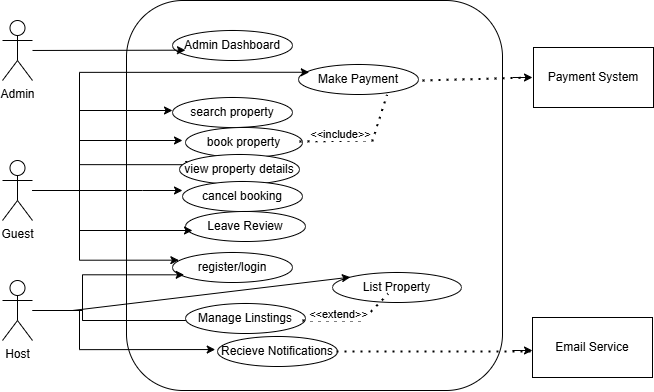

The diagram above was exported from draw.io. Its source (the exported page's mxGraphModel, read from the mxfile embedded in the PNG):
<mxGraphModel dx="713" dy="711" grid="1" gridSize="10" guides="1" tooltips="1" connect="1" arrows="1" fold="1" page="1" pageScale="1" pageWidth="827" pageHeight="1169" math="0" shadow="0">
  <root>
    <mxCell id="0" />
    <mxCell id="1" parent="0" />
    <mxCell id="7OB1cYPwpjK20I9xuPEj-1" value="Admin" style="shape=umlActor;verticalLabelPosition=bottom;verticalAlign=top;html=1;outlineConnect=0;" vertex="1" parent="1">
      <mxGeometry x="150" y="80" width="30" height="60" as="geometry" />
    </mxCell>
    <mxCell id="7OB1cYPwpjK20I9xuPEj-2" value="Guest" style="shape=umlActor;verticalLabelPosition=bottom;verticalAlign=top;html=1;outlineConnect=0;" vertex="1" parent="1">
      <mxGeometry x="150" y="220" width="30" height="60" as="geometry" />
    </mxCell>
    <mxCell id="7OB1cYPwpjK20I9xuPEj-3" value="Host" style="shape=umlActor;verticalLabelPosition=bottom;verticalAlign=top;html=1;outlineConnect=0;" vertex="1" parent="1">
      <mxGeometry x="150" y="340" width="30" height="60" as="geometry" />
    </mxCell>
    <mxCell id="7OB1cYPwpjK20I9xuPEj-5" value="" style="rounded=1;whiteSpace=wrap;html=1;" vertex="1" parent="1">
      <mxGeometry x="274" y="60" width="376" height="390" as="geometry" />
    </mxCell>
    <mxCell id="7OB1cYPwpjK20I9xuPEj-12" style="edgeStyle=orthogonalEdgeStyle;rounded=0;orthogonalLoop=1;jettySize=auto;html=1;entryX=0.214;entryY=0.816;entryDx=0;entryDy=0;entryPerimeter=0;" edge="1" parent="1" source="7OB1cYPwpjK20I9xuPEj-3" target="7OB1cYPwpjK20I9xuPEj-5">
      <mxGeometry relative="1" as="geometry">
        <Array as="points">
          <mxPoint x="230" y="370" />
          <mxPoint x="230" y="380" />
        </Array>
      </mxGeometry>
    </mxCell>
    <mxCell id="7OB1cYPwpjK20I9xuPEj-14" style="edgeStyle=orthogonalEdgeStyle;rounded=0;orthogonalLoop=1;jettySize=auto;html=1;entryX=0.179;entryY=0.421;entryDx=0;entryDy=0;entryPerimeter=0;" edge="1" parent="1" source="7OB1cYPwpjK20I9xuPEj-2" target="7OB1cYPwpjK20I9xuPEj-5">
      <mxGeometry relative="1" as="geometry" />
    </mxCell>
    <mxCell id="7OB1cYPwpjK20I9xuPEj-15" style="edgeStyle=orthogonalEdgeStyle;rounded=0;orthogonalLoop=1;jettySize=auto;html=1;" edge="1" parent="1" source="7OB1cYPwpjK20I9xuPEj-2">
      <mxGeometry relative="1" as="geometry">
        <mxPoint x="330" y="200" as="targetPoint" />
        <Array as="points">
          <mxPoint x="227" y="250" />
          <mxPoint x="227" y="200" />
          <mxPoint x="324" y="200" />
        </Array>
      </mxGeometry>
    </mxCell>
    <mxCell id="7OB1cYPwpjK20I9xuPEj-16" style="edgeStyle=orthogonalEdgeStyle;rounded=0;orthogonalLoop=1;jettySize=auto;html=1;" edge="1" parent="1" source="7OB1cYPwpjK20I9xuPEj-2">
      <mxGeometry relative="1" as="geometry">
        <mxPoint x="330" y="250" as="targetPoint" />
        <Array as="points">
          <mxPoint x="290" y="250" />
          <mxPoint x="290" y="250" />
        </Array>
      </mxGeometry>
    </mxCell>
    <mxCell id="7OB1cYPwpjK20I9xuPEj-17" style="edgeStyle=orthogonalEdgeStyle;rounded=0;orthogonalLoop=1;jettySize=auto;html=1;entryX=0.053;entryY=0.256;entryDx=0;entryDy=0;entryPerimeter=0;" edge="1" parent="1" source="7OB1cYPwpjK20I9xuPEj-2" target="7OB1cYPwpjK20I9xuPEj-45">
      <mxGeometry relative="1" as="geometry">
        <Array as="points">
          <mxPoint x="227" y="250" />
          <mxPoint x="227" y="320" />
        </Array>
      </mxGeometry>
    </mxCell>
    <mxCell id="7OB1cYPwpjK20I9xuPEj-24" style="edgeStyle=orthogonalEdgeStyle;rounded=0;orthogonalLoop=1;jettySize=auto;html=1;exitX=0.2;exitY=0.579;exitDx=0;exitDy=0;exitPerimeter=0;" edge="1" parent="1" source="7OB1cYPwpjK20I9xuPEj-5">
      <mxGeometry relative="1" as="geometry">
        <mxPoint x="320" y="170" as="targetPoint" />
        <Array as="points">
          <mxPoint x="227" y="290" />
          <mxPoint x="227" y="170" />
        </Array>
      </mxGeometry>
    </mxCell>
    <mxCell id="7OB1cYPwpjK20I9xuPEj-29" value="Admin Dashboard" style="ellipse;whiteSpace=wrap;html=1;" vertex="1" parent="1">
      <mxGeometry x="320" y="90" width="120" height="30" as="geometry" />
    </mxCell>
    <mxCell id="7OB1cYPwpjK20I9xuPEj-30" value="search property" style="ellipse;whiteSpace=wrap;html=1;" vertex="1" parent="1">
      <mxGeometry x="320" y="157" width="120" height="30" as="geometry" />
    </mxCell>
    <mxCell id="7OB1cYPwpjK20I9xuPEj-33" value="book property" style="ellipse;whiteSpace=wrap;html=1;" vertex="1" parent="1">
      <mxGeometry x="333" y="187" width="117" height="30" as="geometry" />
    </mxCell>
    <mxCell id="7OB1cYPwpjK20I9xuPEj-38" value="view property details" style="ellipse;whiteSpace=wrap;html=1;" vertex="1" parent="1">
      <mxGeometry x="327" y="214" width="120" height="30" as="geometry" />
    </mxCell>
    <mxCell id="7OB1cYPwpjK20I9xuPEj-41" value="cancel booking" style="ellipse;whiteSpace=wrap;html=1;" vertex="1" parent="1">
      <mxGeometry x="330" y="241" width="120" height="30" as="geometry" />
    </mxCell>
    <mxCell id="7OB1cYPwpjK20I9xuPEj-44" value="Leave Review" style="ellipse;whiteSpace=wrap;html=1;" vertex="1" parent="1">
      <mxGeometry x="333" y="271" width="120" height="30" as="geometry" />
    </mxCell>
    <mxCell id="7OB1cYPwpjK20I9xuPEj-45" value="register/login" style="ellipse;whiteSpace=wrap;html=1;" vertex="1" parent="1">
      <mxGeometry x="320" y="312" width="120" height="30" as="geometry" />
    </mxCell>
    <mxCell id="7OB1cYPwpjK20I9xuPEj-48" value="" style="endArrow=classic;html=1;rounded=0;" edge="1" parent="1">
      <mxGeometry width="50" height="50" relative="1" as="geometry">
        <mxPoint x="230" y="290" as="sourcePoint" />
        <mxPoint x="340" y="290" as="targetPoint" />
        <Array as="points" />
      </mxGeometry>
    </mxCell>
    <mxCell id="7OB1cYPwpjK20I9xuPEj-49" style="edgeStyle=orthogonalEdgeStyle;rounded=0;orthogonalLoop=1;jettySize=auto;html=1;entryX=0.097;entryY=0.744;entryDx=0;entryDy=0;entryPerimeter=0;" edge="1" parent="1" target="7OB1cYPwpjK20I9xuPEj-45">
      <mxGeometry relative="1" as="geometry">
        <mxPoint x="230" y="380" as="sourcePoint" />
        <Array as="points">
          <mxPoint x="230" y="370" />
          <mxPoint x="230" y="334" />
        </Array>
      </mxGeometry>
    </mxCell>
    <mxCell id="7OB1cYPwpjK20I9xuPEj-50" value="List Property" style="ellipse;whiteSpace=wrap;html=1;" vertex="1" parent="1">
      <mxGeometry x="480" y="332" width="129" height="30" as="geometry" />
    </mxCell>
    <mxCell id="7OB1cYPwpjK20I9xuPEj-51" style="edgeStyle=orthogonalEdgeStyle;rounded=0;orthogonalLoop=1;jettySize=auto;html=1;entryX=0.236;entryY=0.895;entryDx=0;entryDy=0;entryPerimeter=0;" edge="1" parent="1" source="7OB1cYPwpjK20I9xuPEj-3" target="7OB1cYPwpjK20I9xuPEj-5">
      <mxGeometry relative="1" as="geometry" />
    </mxCell>
    <mxCell id="7OB1cYPwpjK20I9xuPEj-52" value="Manage Linstings" style="ellipse;whiteSpace=wrap;html=1;" vertex="1" parent="1">
      <mxGeometry x="333" y="363" width="120" height="30" as="geometry" />
    </mxCell>
    <mxCell id="7OB1cYPwpjK20I9xuPEj-54" value="" style="endArrow=classic;html=1;rounded=0;entryX=0.108;entryY=0.656;entryDx=0;entryDy=0;entryPerimeter=0;" edge="1" parent="1" source="7OB1cYPwpjK20I9xuPEj-1" target="7OB1cYPwpjK20I9xuPEj-29">
      <mxGeometry width="50" height="50" relative="1" as="geometry">
        <mxPoint x="180" y="120" as="sourcePoint" />
        <mxPoint x="230" y="70" as="targetPoint" />
      </mxGeometry>
    </mxCell>
    <mxCell id="7OB1cYPwpjK20I9xuPEj-56" value="Make Payment" style="ellipse;whiteSpace=wrap;html=1;" vertex="1" parent="1">
      <mxGeometry x="446" y="124" width="120" height="30" as="geometry" />
    </mxCell>
    <mxCell id="7OB1cYPwpjK20I9xuPEj-59" value="" style="endArrow=none;dashed=1;html=1;dashPattern=1 3;strokeWidth=2;rounded=0;entryX=0.738;entryY=1.008;entryDx=0;entryDy=0;entryPerimeter=0;" edge="1" parent="1" target="7OB1cYPwpjK20I9xuPEj-56">
      <mxGeometry width="50" height="50" relative="1" as="geometry">
        <mxPoint x="447" y="201" as="sourcePoint" />
        <mxPoint x="497" y="151" as="targetPoint" />
        <Array as="points">
          <mxPoint x="520" y="200" />
        </Array>
      </mxGeometry>
    </mxCell>
    <mxCell id="7OB1cYPwpjK20I9xuPEj-61" value="&amp;lt;&amp;lt;include&amp;gt;&amp;gt;" style="edgeLabel;html=1;align=center;verticalAlign=middle;resizable=0;points=[];" vertex="1" connectable="0" parent="7OB1cYPwpjK20I9xuPEj-59">
      <mxGeometry x="-0.4734" y="7" relative="1" as="geometry">
        <mxPoint x="9" as="offset" />
      </mxGeometry>
    </mxCell>
    <mxCell id="7OB1cYPwpjK20I9xuPEj-60" style="edgeStyle=orthogonalEdgeStyle;rounded=0;orthogonalLoop=1;jettySize=auto;html=1;entryX=0.486;entryY=0.184;entryDx=0;entryDy=0;entryPerimeter=0;" edge="1" parent="1" source="7OB1cYPwpjK20I9xuPEj-2" target="7OB1cYPwpjK20I9xuPEj-5">
      <mxGeometry relative="1" as="geometry" />
    </mxCell>
    <mxCell id="7OB1cYPwpjK20I9xuPEj-63" value="" style="endArrow=classic;html=1;rounded=0;entryX=0;entryY=0;entryDx=0;entryDy=0;" edge="1" parent="1" target="7OB1cYPwpjK20I9xuPEj-50">
      <mxGeometry width="50" height="50" relative="1" as="geometry">
        <mxPoint x="220" y="370" as="sourcePoint" />
        <mxPoint x="270" y="320" as="targetPoint" />
      </mxGeometry>
    </mxCell>
    <mxCell id="7OB1cYPwpjK20I9xuPEj-64" value="Recieve Notifications" style="ellipse;whiteSpace=wrap;html=1;" vertex="1" parent="1">
      <mxGeometry x="365" y="396" width="120" height="30" as="geometry" />
    </mxCell>
    <mxCell id="7OB1cYPwpjK20I9xuPEj-65" value="" style="endArrow=none;dashed=1;html=1;dashPattern=1 3;strokeWidth=2;rounded=0;entryX=0.431;entryY=0.71;entryDx=0;entryDy=0;entryPerimeter=0;" edge="1" parent="1" target="7OB1cYPwpjK20I9xuPEj-50">
      <mxGeometry width="50" height="50" relative="1" as="geometry">
        <mxPoint x="450" y="380" as="sourcePoint" />
        <mxPoint x="500" y="330" as="targetPoint" />
        <Array as="points">
          <mxPoint x="510" y="380" />
        </Array>
      </mxGeometry>
    </mxCell>
    <mxCell id="7OB1cYPwpjK20I9xuPEj-66" value="&amp;lt;&amp;lt;extend&amp;gt;&amp;gt;" style="edgeLabel;html=1;align=center;verticalAlign=middle;resizable=0;points=[];" vertex="1" connectable="0" parent="7OB1cYPwpjK20I9xuPEj-65">
      <mxGeometry x="-0.512" y="7" relative="1" as="geometry">
        <mxPoint x="11" as="offset" />
      </mxGeometry>
    </mxCell>
    <mxCell id="7OB1cYPwpjK20I9xuPEj-67" value="Payment System" style="rounded=0;whiteSpace=wrap;html=1;" vertex="1" parent="1">
      <mxGeometry x="681" y="107" width="120" height="60" as="geometry" />
    </mxCell>
    <mxCell id="7OB1cYPwpjK20I9xuPEj-69" value="" style="endArrow=none;dashed=1;html=1;dashPattern=1 3;strokeWidth=2;rounded=0;entryX=0;entryY=0.5;entryDx=0;entryDy=0;" edge="1" parent="1" target="7OB1cYPwpjK20I9xuPEj-67">
      <mxGeometry width="50" height="50" relative="1" as="geometry">
        <mxPoint x="570" y="140" as="sourcePoint" />
        <mxPoint x="620" y="90" as="targetPoint" />
      </mxGeometry>
    </mxCell>
    <mxCell id="7OB1cYPwpjK20I9xuPEj-71" value="" style="endArrow=classic;html=1;rounded=0;" edge="1" parent="1">
      <mxGeometry width="50" height="50" relative="1" as="geometry">
        <mxPoint x="660" y="137" as="sourcePoint" />
        <mxPoint x="680" y="137" as="targetPoint" />
      </mxGeometry>
    </mxCell>
    <mxCell id="7OB1cYPwpjK20I9xuPEj-72" value="Email Service" style="rounded=0;whiteSpace=wrap;html=1;" vertex="1" parent="1">
      <mxGeometry x="680" y="377" width="120" height="60" as="geometry" />
    </mxCell>
    <mxCell id="7OB1cYPwpjK20I9xuPEj-74" value="" style="endArrow=none;dashed=1;html=1;dashPattern=1 3;strokeWidth=2;rounded=0;" edge="1" parent="1">
      <mxGeometry width="50" height="50" relative="1" as="geometry">
        <mxPoint x="484" y="411" as="sourcePoint" />
        <mxPoint x="680" y="411" as="targetPoint" />
      </mxGeometry>
    </mxCell>
    <mxCell id="7OB1cYPwpjK20I9xuPEj-75" value="" style="endArrow=classic;html=1;rounded=0;" edge="1" parent="1">
      <mxGeometry width="50" height="50" relative="1" as="geometry">
        <mxPoint x="660" y="410" as="sourcePoint" />
        <mxPoint x="680" y="410" as="targetPoint" />
      </mxGeometry>
    </mxCell>
  </root>
</mxGraphModel>